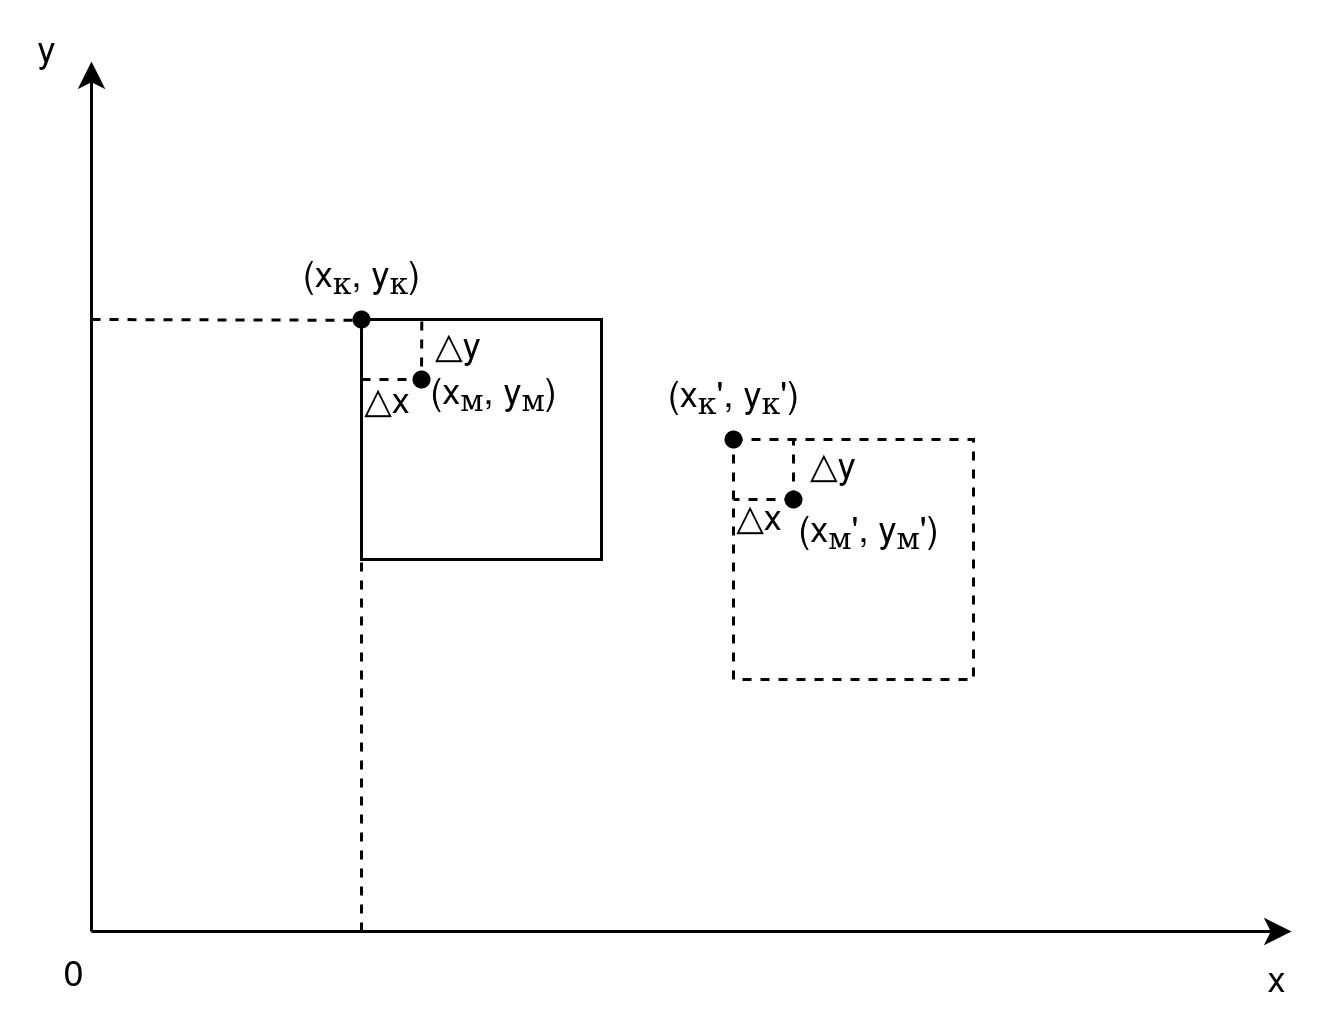

The diagram above was exported from draw.io. Its source (the exported page's mxGraphModel, read from the mxfile embedded in the PNG):
<mxGraphModel dx="772" dy="714" grid="1" gridSize="10" guides="1" tooltips="1" connect="1" arrows="1" fold="1" page="1" pageScale="1" pageWidth="850" pageHeight="1100" math="0" shadow="0">
  <root>
    <mxCell id="0" />
    <mxCell id="1" parent="0" />
    <mxCell id="wy6V0Noyd9BawQqRGP3u-2" value="" style="endArrow=classic;html=1;rounded=0;endFill=1;fontFamily=Helvetica;" edge="1" parent="1">
      <mxGeometry width="50" height="50" relative="1" as="geometry">
        <mxPoint x="200" y="480" as="sourcePoint" />
        <mxPoint x="200" y="190" as="targetPoint" />
      </mxGeometry>
    </mxCell>
    <mxCell id="wy6V0Noyd9BawQqRGP3u-3" value="" style="endArrow=classic;html=1;rounded=0;fontFamily=Helvetica;" edge="1" parent="1">
      <mxGeometry width="50" height="50" relative="1" as="geometry">
        <mxPoint x="200" y="480" as="sourcePoint" />
        <mxPoint x="600" y="480" as="targetPoint" />
      </mxGeometry>
    </mxCell>
    <mxCell id="wy6V0Noyd9BawQqRGP3u-4" value="" style="whiteSpace=wrap;html=1;aspect=fixed;fontFamily=Helvetica;" vertex="1" parent="1">
      <mxGeometry x="290" y="276" width="80" height="80" as="geometry" />
    </mxCell>
    <mxCell id="wy6V0Noyd9BawQqRGP3u-5" value="(x&lt;sub&gt;к&lt;/sub&gt;, y&lt;sub&gt;к&lt;/sub&gt;)" style="text;html=1;align=center;verticalAlign=middle;resizable=0;points=[];autosize=1;strokeColor=none;fillColor=none;fontFamily=Helvetica;" vertex="1" parent="1">
      <mxGeometry x="260" y="246" width="60" height="30" as="geometry" />
    </mxCell>
    <mxCell id="wy6V0Noyd9BawQqRGP3u-6" value="" style="shape=waypoint;sketch=0;fillStyle=solid;size=6;pointerEvents=1;points=[];fillColor=none;resizable=0;rotatable=0;perimeter=centerPerimeter;snapToPoint=1;fontFamily=Helvetica;" vertex="1" parent="1">
      <mxGeometry x="280" y="266" width="20" height="20" as="geometry" />
    </mxCell>
    <mxCell id="wy6V0Noyd9BawQqRGP3u-7" value="y" style="text;html=1;align=center;verticalAlign=middle;resizable=0;points=[];autosize=1;strokeColor=none;fillColor=none;fontFamily=Helvetica;" vertex="1" parent="1">
      <mxGeometry x="170" y="170" width="30" height="30" as="geometry" />
    </mxCell>
    <mxCell id="wy6V0Noyd9BawQqRGP3u-8" value="x" style="text;html=1;align=center;verticalAlign=middle;resizable=0;points=[];autosize=1;strokeColor=none;fillColor=none;fontFamily=Helvetica;" vertex="1" parent="1">
      <mxGeometry x="580" y="480" width="30" height="30" as="geometry" />
    </mxCell>
    <mxCell id="wy6V0Noyd9BawQqRGP3u-9" value="0" style="text;html=1;align=center;verticalAlign=middle;resizable=0;points=[];autosize=1;strokeColor=none;fillColor=none;fontFamily=Helvetica;" vertex="1" parent="1">
      <mxGeometry x="179" y="478" width="30" height="30" as="geometry" />
    </mxCell>
    <mxCell id="wy6V0Noyd9BawQqRGP3u-10" value="" style="whiteSpace=wrap;html=1;aspect=fixed;dashed=1;fontFamily=Helvetica;" vertex="1" parent="1">
      <mxGeometry x="414" y="316" width="80" height="80" as="geometry" />
    </mxCell>
    <mxCell id="wy6V0Noyd9BawQqRGP3u-11" value="" style="shape=waypoint;sketch=0;fillStyle=solid;size=6;pointerEvents=1;points=[];fillColor=none;resizable=0;rotatable=0;perimeter=centerPerimeter;snapToPoint=1;fontFamily=Helvetica;" vertex="1" parent="1">
      <mxGeometry x="404" y="306" width="20" height="20" as="geometry" />
    </mxCell>
    <mxCell id="wy6V0Noyd9BawQqRGP3u-12" value="(x&lt;sub&gt;к&lt;/sub&gt;', y&lt;sub&gt;к&lt;/sub&gt;')" style="text;html=1;align=center;verticalAlign=middle;resizable=0;points=[];autosize=1;strokeColor=none;fillColor=none;fontFamily=Helvetica;" vertex="1" parent="1">
      <mxGeometry x="379" y="286" width="70" height="30" as="geometry" />
    </mxCell>
    <mxCell id="wy6V0Noyd9BawQqRGP3u-13" value="" style="shape=waypoint;sketch=0;fillStyle=solid;size=6;pointerEvents=1;points=[];fillColor=none;resizable=0;rotatable=0;perimeter=centerPerimeter;snapToPoint=1;" vertex="1" parent="1">
      <mxGeometry x="300" y="286" width="20" height="20" as="geometry" />
    </mxCell>
    <mxCell id="wy6V0Noyd9BawQqRGP3u-14" value="" style="shape=waypoint;sketch=0;fillStyle=solid;size=6;pointerEvents=1;points=[];fillColor=none;resizable=0;rotatable=0;perimeter=centerPerimeter;snapToPoint=1;" vertex="1" parent="1">
      <mxGeometry x="424" y="326" width="20" height="20" as="geometry" />
    </mxCell>
    <mxCell id="wy6V0Noyd9BawQqRGP3u-15" value="" style="endArrow=none;dashed=1;html=1;rounded=0;exitX=0;exitY=0.25;exitDx=0;exitDy=0;" edge="1" parent="1" source="wy6V0Noyd9BawQqRGP3u-4" target="wy6V0Noyd9BawQqRGP3u-13">
      <mxGeometry width="50" height="50" relative="1" as="geometry">
        <mxPoint x="350" y="370" as="sourcePoint" />
        <mxPoint x="400" y="320" as="targetPoint" />
      </mxGeometry>
    </mxCell>
    <mxCell id="wy6V0Noyd9BawQqRGP3u-16" value="" style="endArrow=none;dashed=1;html=1;rounded=0;exitX=0.835;exitY=1.022;exitDx=0;exitDy=0;exitPerimeter=0;" edge="1" parent="1" source="wy6V0Noyd9BawQqRGP3u-5" target="wy6V0Noyd9BawQqRGP3u-13">
      <mxGeometry width="50" height="50" relative="1" as="geometry">
        <mxPoint x="350" y="370" as="sourcePoint" />
        <mxPoint x="400" y="320" as="targetPoint" />
      </mxGeometry>
    </mxCell>
    <mxCell id="wy6V0Noyd9BawQqRGP3u-17" value="" style="endArrow=none;dashed=1;html=1;rounded=0;entryX=0;entryY=0.25;entryDx=0;entryDy=0;" edge="1" parent="1" source="wy6V0Noyd9BawQqRGP3u-14" target="wy6V0Noyd9BawQqRGP3u-10">
      <mxGeometry width="50" height="50" relative="1" as="geometry">
        <mxPoint x="350" y="370" as="sourcePoint" />
        <mxPoint x="400" y="320" as="targetPoint" />
      </mxGeometry>
    </mxCell>
    <mxCell id="wy6V0Noyd9BawQqRGP3u-18" value="" style="endArrow=none;dashed=1;html=1;rounded=0;entryX=0.25;entryY=0;entryDx=0;entryDy=0;" edge="1" parent="1" source="wy6V0Noyd9BawQqRGP3u-14" target="wy6V0Noyd9BawQqRGP3u-10">
      <mxGeometry width="50" height="50" relative="1" as="geometry">
        <mxPoint x="350" y="370" as="sourcePoint" />
        <mxPoint x="400" y="320" as="targetPoint" />
      </mxGeometry>
    </mxCell>
    <mxCell id="wy6V0Noyd9BawQqRGP3u-19" value="(x&lt;sub&gt;м&lt;/sub&gt;, y&lt;sub&gt;м&lt;/sub&gt;)" style="text;html=1;align=center;verticalAlign=middle;resizable=0;points=[];autosize=1;strokeColor=none;fillColor=none;fontFamily=Helvetica;" vertex="1" parent="1">
      <mxGeometry x="299" y="285" width="70" height="30" as="geometry" />
    </mxCell>
    <mxCell id="wy6V0Noyd9BawQqRGP3u-20" value="(x&lt;sub&gt;м&lt;/sub&gt;', y&lt;sub&gt;м&lt;/sub&gt;')" style="text;html=1;align=center;verticalAlign=middle;resizable=0;points=[];autosize=1;strokeColor=none;fillColor=none;fontFamily=Helvetica;" vertex="1" parent="1">
      <mxGeometry x="424" y="331" width="70" height="30" as="geometry" />
    </mxCell>
    <mxCell id="wy6V0Noyd9BawQqRGP3u-21" value="△x" style="text;html=1;align=center;verticalAlign=middle;whiteSpace=wrap;rounded=0;" vertex="1" parent="1">
      <mxGeometry x="269" y="287" width="60" height="30" as="geometry" />
    </mxCell>
    <mxCell id="wy6V0Noyd9BawQqRGP3u-22" value="△y" style="text;whiteSpace=wrap;html=1;" vertex="1" parent="1">
      <mxGeometry x="313" y="270" width="50" height="40" as="geometry" />
    </mxCell>
    <mxCell id="wy6V0Noyd9BawQqRGP3u-23" value="△x" style="text;html=1;align=center;verticalAlign=middle;whiteSpace=wrap;rounded=0;" vertex="1" parent="1">
      <mxGeometry x="393" y="326" width="60" height="30" as="geometry" />
    </mxCell>
    <mxCell id="wy6V0Noyd9BawQqRGP3u-24" value="△y" style="text;whiteSpace=wrap;html=1;" vertex="1" parent="1">
      <mxGeometry x="438" y="310" width="50" height="40" as="geometry" />
    </mxCell>
    <mxCell id="wy6V0Noyd9BawQqRGP3u-25" value="" style="endArrow=none;dashed=1;html=1;rounded=0;entryX=0.501;entryY=1.009;entryDx=0;entryDy=0;entryPerimeter=0;" edge="1" parent="1" target="wy6V0Noyd9BawQqRGP3u-5">
      <mxGeometry width="50" height="50" relative="1" as="geometry">
        <mxPoint x="200" y="276" as="sourcePoint" />
        <mxPoint x="422" y="329" as="targetPoint" />
      </mxGeometry>
    </mxCell>
    <mxCell id="wy6V0Noyd9BawQqRGP3u-26" value="" style="endArrow=none;dashed=1;html=1;rounded=0;" edge="1" parent="1" target="wy6V0Noyd9BawQqRGP3u-6">
      <mxGeometry width="50" height="50" relative="1" as="geometry">
        <mxPoint x="290" y="480" as="sourcePoint" />
        <mxPoint x="422" y="329" as="targetPoint" />
      </mxGeometry>
    </mxCell>
  </root>
</mxGraphModel>